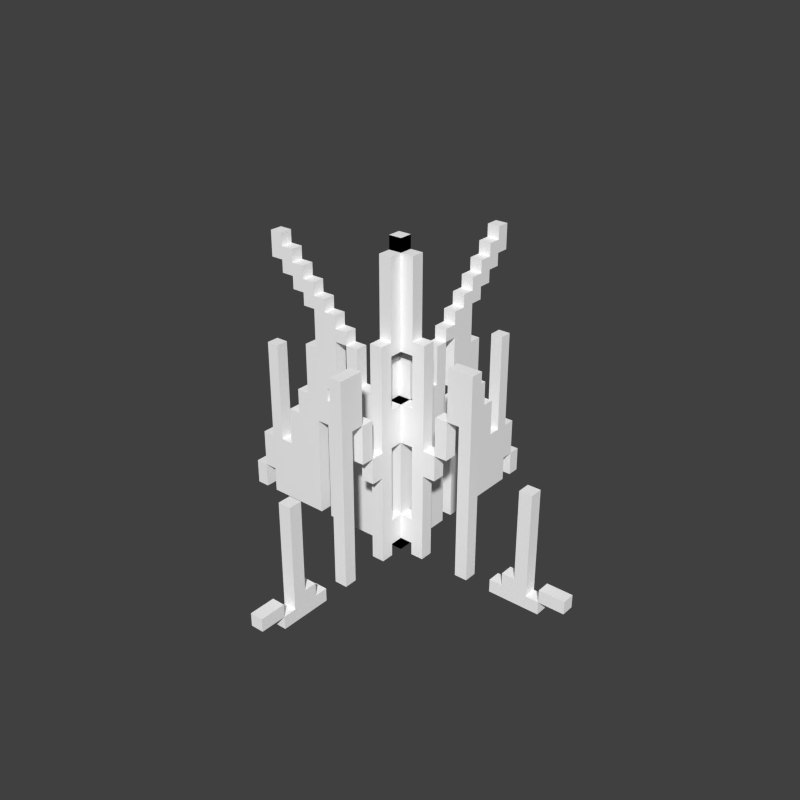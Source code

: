 # Source: grass.blend  (saved by Blender 2.71.0; exported with 4.5.12 LTS)
import bpy
from mathutils import Matrix  # noqa: F401  (used for matrix-valued properties, if any)

bpy.ops.wm.read_factory_settings(use_empty=True)
scene = bpy.context.scene
scene.name = 'Scene'

# ---- collections
col_collection_1 = bpy.data.collections.new('Collection 1'); scene.collection.children.link(col_collection_1)

# ---- materials (node trees are filled in below, after node groups)
mat_grass = bpy.data.materials.new('grass')
mat_grass.alpha_threshold = 0.0
mat_grass.use_transparent_shadow = False
mat_grass.diffuse_color = (1.0, 1.0, 1.0, 1.0)
mat_grass.roughness = 0.5
mat_grass.specular_intensity = 0.0

# ---- material node trees

# ---- world
world_world = bpy.data.worlds.new('World'); scene.world = world_world
world_world.color = (0.05088, 0.05088, 0.05088)
world_world.use_sun_shadow = False
world_world.sun_shadow_jitter_overblur = 0.0
world_world.cycles.sampling_method = 'MANUAL'
world_world.cycles.sample_map_resolution = 256

# ---- meshes
me_cube_001 = bpy.data.meshes.new('Cube.001')
me_cube_001.from_pydata([(0.05334, -0.6158, -0.6276), (0.05334, -0.1158, -0.6276), (0.05334, 0.2592, -0.6276), (0.05334, 0.3217, -0.6276), (0.05334, 0.3842, -0.6276), (0.05334, 0.6967, -0.6276), (0.05334, -0.9908, -0.5651), (0.05334, -0.9908, -0.5026), (0.05334, 0.8217, -0.6276), (0.05334, 0.7592, -0.6276), (0.05334, 0.1967, -0.6276), (0.05334, -0.1783, -0.6276), (0.05334, -0.2408, -0.6276), (0.05334, -0.4283, -0.6276), (0.05334, -0.4908, -0.6276), (0.05334, -0.8658, -0.6276), (0.05334, -0.3658, -0.06505), (0.05334, 0.8217, -0.5026), (0.05334, 0.7592, -0.5026), (0.05334, 0.7592, -0.3151), (0.05334, 0.6967, -0.3151), (0.05334, 0.6967, 0.1849), (0.05334, 0.6342, 0.1849), (0.05334, 0.6342, -0.3151), (0.05334, 0.5717, -0.3151), (0.05334, 0.5717, -0.1276), (0.05334, 0.5092, -0.1276), (0.05334, 0.5092, -0.002554), (0.05334, 0.4467, -0.002554), (0.05334, 0.4467, 0.2474), (0.05334, 0.3842, 0.2474), (0.05334, 0.3842, 0.4349), (0.05334, 0.4467, 0.4349), (0.05334, 0.4467, 0.4974), (0.05334, 0.5092, 0.4974), (0.05334, 0.5092, 0.5599), (0.05334, 0.5717, 0.5599), (0.05334, 0.5717, 0.6224), (0.05334, 0.6342, 0.6224), (0.05334, 0.6342, 0.7474), (0.05334, 0.5717, 0.7474), (0.05334, 0.5717, 0.6849), (0.05334, 0.5092, 0.6849), (0.05334, 0.5092, 0.6224), (0.05334, 0.4467, 0.6224), (0.05334, 0.4467, 0.5599), (0.05334, 0.3842, 0.5599), (0.05334, 0.3842, 0.4974), (0.05334, 0.3217, 0.4974), (0.05334, 0.3217, 0.4349), (0.05334, 0.2592, 0.4349), (0.05334, 0.2592, 0.3724), (0.05334, 0.1967, 0.3724), (0.05334, 0.1967, 0.3099), (0.05334, 0.1342, 0.3099), (0.05334, 0.1342, 0.1224), (0.05334, 0.009165, 0.1224), (0.05334, -0.05334, 0.1224), (0.05334, -0.1783, 0.1224), (0.05334, -0.1783, 0.3724), (0.05334, -0.1158, 0.3724), (0.05334, -0.1783, 0.8099), (0.05334, -0.1783, 0.4349), (0.05334, -0.2408, 0.4349), (0.05334, -0.2408, -0.06505), (0.05334, -0.3033, -0.06505), (0.05334, -0.3033, 0.1224), (0.05334, -0.3658, 0.1224), (0.05334, -0.4283, 0.1224), (0.05334, -0.1158, 0.8724), (0.05334, 0.2592, -0.002554), (0.05334, 0.3217, -0.002554), (0.05334, 0.009165, 0.3099), (0.05334, -0.1158, -0.5651), (0.05334, -0.05334, 0.05995), (0.05334, 0.009165, 0.05995), (0.05334, -0.2408, -0.1901), (0.05334, -0.3033, -0.1901), (0.05334, -0.1783, -0.5651), (0.05334, -0.1158, -0.06505), (0.05334, 0.2592, -0.2526), (0.05334, -0.1783, -0.06505), (0.05334, -0.1783, -0.4401), (0.05334, 0.3842, -0.1276), (0.05334, 0.3217, -0.1276), (0.05334, -0.05334, 0.3099), (0.05334, 0.6967, -0.5026), (0.05334, -0.1158, -0.4401), (0.05334, -0.3658, 0.3724), (0.05334, -0.4908, 0.3724), (0.05334, -0.6158, -0.5651), (0.05334, -0.6783, -0.5651), (0.05334, -0.6783, -0.5026), (0.05334, -0.7408, -0.5026), (0.05334, -0.7408, -0.06505), (0.05334, -0.8033, -0.06505), (0.05334, -0.8033, -0.5651), (0.05334, -0.8658, -0.5651), (0.05334, -0.8658, -0.5026), (0.05334, 0.2592, 0.3099), (0.05334, 0.1967, -0.1901), (0.05334, 0.3217, 0.05995), (0.05334, 0.2592, 0.05995), (0.05334, 0.1967, -0.2526), (0.05334, 0.2592, -0.1901), (0.1158, -0.6158, -0.6276), (0.1158, -0.1158, -0.6276), (0.1158, 0.2592, -0.6276), (0.1158, 0.3217, -0.6276), (0.1158, 0.3842, -0.6276), (0.1158, 0.6967, -0.6276), (0.1158, -0.9908, -0.5651), (0.1158, -0.9908, -0.5026), (0.1158, 0.8217, -0.6276), (0.1158, 0.7592, -0.6276), (0.1158, 0.1967, -0.6276), (0.1158, -0.1783, -0.6276), (0.1158, -0.2408, -0.6276), (0.1158, -0.4283, -0.6276), (0.1158, -0.4908, -0.6276), (0.1158, -0.8658, -0.6276), (0.1158, -0.3658, -0.06505), (0.1158, 0.8217, -0.5026), (0.1158, 0.7592, -0.5026), (0.1158, 0.7592, -0.3151), (0.1158, 0.6967, -0.3151), (0.1158, 0.6967, 0.1849), (0.1158, 0.6342, 0.1849), (0.1158, 0.6342, -0.3151), (0.1158, 0.5717, -0.3151), (0.1158, 0.5717, -0.1276), (0.1158, 0.5092, -0.1276), (0.1158, 0.5092, -0.002554), (0.1158, 0.4467, -0.002554), (0.1158, 0.4467, 0.2474), (0.1158, 0.3842, 0.2474), (0.1158, 0.3842, 0.4349), (0.1158, 0.4467, 0.4349), (0.1158, 0.4467, 0.4974), (0.1158, 0.5092, 0.4974), (0.1158, 0.5092, 0.5599), (0.1158, 0.5717, 0.5599), (0.1158, 0.5717, 0.6224), (0.1158, 0.6342, 0.6224), (0.1158, 0.6342, 0.7474), (0.1158, 0.5717, 0.7474), (0.1158, 0.5717, 0.6849), (0.1158, 0.5092, 0.6849), (0.1158, 0.5092, 0.6224), (0.1158, 0.4467, 0.6224), (0.1158, 0.4467, 0.5599), (0.1158, 0.3842, 0.5599), (0.1158, 0.3842, 0.4974), (0.1158, 0.3217, 0.4974), (0.1158, 0.3217, 0.4349), (0.1158, 0.2592, 0.4349), (0.1158, 0.2592, 0.3724), (0.1158, 0.1967, 0.3724), (0.1158, 0.1967, 0.3099), (0.1158, 0.1342, 0.3099), (0.1158, 0.1342, 0.1224), (0.1158, 0.009165, 0.1224), (0.1158, -0.05334, 0.1224), (0.1158, -0.1783, 0.1224), (0.1158, -0.1783, 0.3724), (0.1158, -0.1158, 0.3724), (0.1158, -0.1783, 0.8099), (0.1158, -0.1783, 0.4349), (0.1158, -0.2408, 0.4349), (0.1158, -0.2408, -0.06505), (0.1158, -0.3033, -0.06505), (0.1158, -0.3033, 0.1224), (0.1158, -0.3658, 0.1224), (0.1158, -0.4283, 0.1224), (0.1158, 0.2592, -0.002554), (0.1158, 0.3217, -0.002554), (0.1158, -0.1158, 0.8099), (0.1158, 0.009165, 0.3099), (0.1158, -0.1158, -0.5651), (0.1158, -0.05334, 0.05995), (0.1158, 0.009165, 0.05995), (0.1158, -0.2408, -0.1901), (0.1158, -0.3033, -0.1901), (0.1158, -0.1783, -0.5651), (0.1158, -0.1158, -0.06505), (0.1158, 0.2592, -0.2526), (0.1158, -0.1783, -0.06505), (0.1158, -0.1783, -0.4401), (0.1158, 0.3842, -0.1276), (0.1158, 0.3217, -0.1276), (0.1158, -0.05334, 0.3099), (0.1158, 0.6967, -0.5026), (0.1158, -0.3658, 0.3724), (0.1158, -0.4908, 0.3724), (0.1158, -0.6158, -0.5651), (0.1158, -0.6783, -0.5651), (0.1158, -0.6783, -0.5026), (0.1158, -0.7408, -0.5026), (0.1158, -0.7408, -0.06505), (0.1158, -0.8033, -0.06505), (0.1158, -0.8033, -0.5651), (0.1158, -0.8658, -0.5651), (0.1158, -0.8658, -0.5026), (0.1158, 0.2592, 0.3099), (0.1158, 0.1967, -0.1901), (0.1158, 0.3217, 0.05995), (0.1158, 0.2592, 0.05995), (0.1158, 0.1967, -0.2526), (0.1158, 0.2592, -0.1901), (0.6158, -0.1158, -0.6276), (-0.2592, -0.1158, -0.6276), (-0.3217, -0.1158, -0.6276), (-0.3842, -0.1158, -0.6276), (-0.6967, -0.1158, -0.6276), (0.9908, -0.1158, -0.5651), (0.9908, -0.1158, -0.5026), (-0.8217, -0.1158, -0.6276), (-0.7592, -0.1158, -0.6276), (-0.1967, -0.1158, -0.6276), (0.1783, -0.1158, -0.6276), (0.2408, -0.1158, -0.6276), (0.4283, -0.1158, -0.6276), (0.4908, -0.1158, -0.6276), (0.8658, -0.1158, -0.6276), (0.3658, -0.1158, -0.06505), (-0.8217, -0.1158, -0.5026), (-0.7592, -0.1158, -0.5026), (-0.7592, -0.1158, -0.3151), (-0.6967, -0.1158, -0.3151), (-0.6967, -0.1158, 0.1849), (-0.6342, -0.1158, 0.1849), (-0.6342, -0.1158, -0.3151), (-0.5717, -0.1158, -0.3151), (-0.5717, -0.1158, -0.1276), (-0.5092, -0.1158, -0.1276), (-0.5092, -0.1158, -0.002554), (-0.4467, -0.1158, -0.002554), (-0.4467, -0.1158, 0.2474), (-0.3842, -0.1158, 0.2474), (-0.3842, -0.1158, 0.4349), (-0.4467, -0.1158, 0.4349), (-0.4467, -0.1158, 0.4974), (-0.5092, -0.1158, 0.4974), (-0.5092, -0.1158, 0.5599), (-0.5717, -0.1158, 0.5599), (-0.5717, -0.1158, 0.6224), (-0.6342, -0.1158, 0.6224), (-0.6342, -0.1158, 0.7474), (-0.5717, -0.1158, 0.7474), (-0.5717, -0.1158, 0.6849), (-0.5092, -0.1158, 0.6849), (-0.5092, -0.1158, 0.6224), (-0.4467, -0.1158, 0.6224), (-0.4467, -0.1158, 0.5599), (-0.3842, -0.1158, 0.5599), (-0.3842, -0.1158, 0.4974), (-0.3217, -0.1158, 0.4974), (-0.3217, -0.1158, 0.4349), (-0.2592, -0.1158, 0.4349), (-0.2592, -0.1158, 0.3724), (-0.1967, -0.1158, 0.3724), (-0.1967, -0.1158, 0.3099), (-0.1342, -0.1158, 0.3099), (-0.1342, -0.1158, 0.1224), (-0.009165, -0.1158, 0.1224), (0.05334, -0.1158, 0.1224), (0.1783, -0.1158, 0.1224), (0.1783, -0.1158, 0.3724), (0.1783, -0.1158, 0.8099), (0.1783, -0.1158, 0.4349), (0.2408, -0.1158, 0.4349), (0.2408, -0.1158, -0.06505), (0.3033, -0.1158, -0.06505), (0.3033, -0.1158, 0.1224), (0.3658, -0.1158, 0.1224), (0.4283, -0.1158, 0.1224), (0.1158, -0.1158, 0.8724), (-0.2592, -0.1158, -0.002554), (-0.3217, -0.1158, -0.002554), (-0.009165, -0.1158, 0.3099), (0.05334, -0.1158, 0.05995), (-0.009165, -0.1158, 0.05995), (0.2408, -0.1158, -0.1901), (0.3033, -0.1158, -0.1901), (0.1783, -0.1158, -0.5651), (-0.2592, -0.1158, -0.2526), (0.1783, -0.1158, -0.06505), (0.1783, -0.1158, -0.4401), (-0.3842, -0.1158, -0.1276), (-0.3217, -0.1158, -0.1276), (0.05334, -0.1158, 0.3099), (-0.6967, -0.1158, -0.5026), (0.1158, -0.1158, -0.4401), (0.3658, -0.1158, 0.3724), (0.4908, -0.1158, 0.3724), (0.6158, -0.1158, -0.5651), (0.6783, -0.1158, -0.5651), (0.6783, -0.1158, -0.5026), (0.7408, -0.1158, -0.5026), (0.7408, -0.1158, -0.06505), (0.8033, -0.1158, -0.06505), (0.8033, -0.1158, -0.5651), (0.8658, -0.1158, -0.5651), (0.8658, -0.1158, -0.5026), (-0.2592, -0.1158, 0.3099), (0.05334, -0.1158, 0.8099), (-0.1967, -0.1158, -0.1901), (-0.3217, -0.1158, 0.05995), (-0.2592, -0.1158, 0.05995), (-0.1967, -0.1158, -0.2526), (-0.2592, -0.1158, -0.1901), (0.6158, -0.05334, -0.6276), (0.1158, -0.05334, -0.6276), (-0.2592, -0.05334, -0.6276), (-0.3217, -0.05334, -0.6276), (-0.3842, -0.05334, -0.6276), (-0.6967, -0.05334, -0.6276), (0.9908, -0.05334, -0.5651), (0.9908, -0.05334, -0.5026), (-0.8217, -0.05334, -0.6276), (-0.7592, -0.05334, -0.6276), (-0.1967, -0.05334, -0.6276), (0.1783, -0.05334, -0.6276), (0.2408, -0.05334, -0.6276), (0.4283, -0.05334, -0.6276), (0.4908, -0.05334, -0.6276), (0.8658, -0.05334, -0.6276), (0.3658, -0.05334, -0.06505), (-0.8217, -0.05334, -0.5026), (-0.7592, -0.05334, -0.5026), (-0.7592, -0.05334, -0.3151), (-0.6967, -0.05334, -0.3151), (-0.6967, -0.05334, 0.1849), (-0.6342, -0.05334, 0.1849), (-0.6342, -0.05334, -0.3151), (-0.5717, -0.05334, -0.3151), (-0.5717, -0.05334, -0.1276), (-0.5092, -0.05334, -0.1276), (-0.5092, -0.05334, -0.002554), (-0.4467, -0.05334, -0.002554), (-0.4467, -0.05334, 0.2474), (-0.3842, -0.05334, 0.2474), (-0.3842, -0.05334, 0.4349), (-0.4467, -0.05334, 0.4349), (-0.4467, -0.05334, 0.4974), (-0.5092, -0.05334, 0.4974), (-0.5092, -0.05334, 0.5599), (-0.5717, -0.05334, 0.5599), (-0.5717, -0.05334, 0.6224), (-0.6342, -0.05334, 0.6224), (-0.6342, -0.05334, 0.7474), (-0.5717, -0.05334, 0.7474), (-0.5717, -0.05334, 0.6849), (-0.5092, -0.05334, 0.6849), (-0.5092, -0.05334, 0.6224), (-0.4467, -0.05334, 0.6224), (-0.4467, -0.05334, 0.5599), (-0.3842, -0.05334, 0.5599), (-0.3842, -0.05334, 0.4974), (-0.3217, -0.05334, 0.4974), (-0.3217, -0.05334, 0.4349), (-0.2592, -0.05334, 0.4349), (-0.2592, -0.05334, 0.3724), (-0.1967, -0.05334, 0.3724), (-0.1967, -0.05334, 0.3099), (-0.1342, -0.05334, 0.3099), (-0.1342, -0.05334, 0.1224), (-0.009165, -0.05334, 0.1224), (0.1783, -0.05334, 0.1224), (0.1783, -0.05334, 0.3724), (0.1158, -0.05334, 0.3724), (0.1783, -0.05334, 0.8099), (0.1783, -0.05334, 0.4349), (0.2408, -0.05334, 0.4349), (0.2408, -0.05334, -0.06505), (0.3033, -0.05334, -0.06505), (0.3033, -0.05334, 0.1224), (0.3658, -0.05334, 0.1224), (0.4283, -0.05334, 0.1224), (0.1158, -0.05334, 0.8724), (-0.2592, -0.05334, -0.002554), (-0.3217, -0.05334, -0.002554), (0.1158, -0.05334, 0.8099), (-0.009165, -0.05334, 0.3099), (0.1158, -0.05334, -0.5651), (-0.009165, -0.05334, 0.05995), (0.2408, -0.05334, -0.1901), (0.3033, -0.05334, -0.1901), (0.1783, -0.05334, -0.5651), (0.1158, -0.05334, -0.06505), (-0.2592, -0.05334, -0.2526), (0.1783, -0.05334, -0.06505), (0.1783, -0.05334, -0.4401), (-0.3842, -0.05334, -0.1276), (-0.3217, -0.05334, -0.1276), (-0.6967, -0.05334, -0.5026), (0.1158, -0.05334, -0.4401), (0.3658, -0.05334, 0.3724), (0.4908, -0.05334, 0.3724), (0.6158, -0.05334, -0.5651), (0.6783, -0.05334, -0.5651), (0.6783, -0.05334, -0.5026), (0.7408, -0.05334, -0.5026), (0.7408, -0.05334, -0.06505), (0.8033, -0.05334, -0.06505), (0.8033, -0.05334, -0.5651), (0.8658, -0.05334, -0.5651), (0.8658, -0.05334, -0.5026), (0.05334, -0.05334, 0.8724), (-0.2592, -0.05334, 0.3099), (0.05334, -0.05334, 0.8099), (-0.1967, -0.05334, -0.1901), (-0.3217, -0.05334, 0.05995), (-0.2592, -0.05334, 0.05995), (-0.1967, -0.05334, -0.2526), (-0.2592, -0.05334, -0.1901)], [], [(6, 7, 98, 97), (67, 66, 65, 16), (56, 57, 85, 72), (5, 4, 83, 84, 3, 2, 80, 103, 100, 104, 70, 71, 101, 102, 99, 53, 52, 51, 50, 49, 48, 47, 46, 45, 44, 43, 42, 41, 40, 39, 38, 37, 36, 35, 34, 33, 32, 31, 30, 29, 28, 27, 26, 25, 24, 23, 22, 21, 20, 19, 18, 86), (73, 78, 11, 12, 76, 77, 65, 64, 81, 82, 87), (8, 9, 18, 17), (67, 68, 13, 14, 89, 88), (0, 15, 97, 96, 95, 94, 93, 92, 91, 90), (111, 201, 202, 112), (172, 121, 170, 171), (161, 177, 190, 162), (110, 191, 123, 124, 125, 126, 127, 128, 129, 130, 131, 132, 133, 134, 135, 136, 137, 138, 139, 140, 141, 142, 143, 144, 145, 146, 147, 148, 149, 150, 151, 152, 153, 154, 155, 156, 157, 158, 203, 206, 205, 175, 174, 208, 204, 207, 185, 107, 108, 189, 188, 109), (113, 122, 123, 114), (172, 192, 193, 119, 118, 173), (105, 194, 195, 196, 197, 198, 199, 200, 201, 120), (57, 58, 163, 162), (17, 18, 123, 122), (44, 45, 150, 149), (81, 79, 184, 186), (53, 99, 203, 158), (93, 94, 198, 197), (31, 32, 137, 136), (58, 59, 164, 163), (5, 86, 191, 110), (18, 19, 124, 123), (11, 78, 183, 116), (45, 46, 151, 150), (77, 76, 181, 182), (10, 103, 207, 115), (94, 95, 199, 198), (32, 33, 138, 137), (59, 60, 165, 164), (86, 18, 123, 191), (19, 20, 125, 124), (76, 12, 117, 181), (46, 47, 152, 151), (65, 77, 182, 170), (2, 3, 108, 107), (95, 96, 200, 199), (33, 34, 139, 138), (61, 62, 167, 166), (20, 21, 126, 125), (100, 53, 158, 204), (47, 48, 153, 152), (73, 1, 106, 178), (34, 35, 140, 139), (96, 97, 201, 200), (62, 63, 168, 167), (21, 22, 127, 126), (48, 49, 154, 153), (78, 73, 178, 183), (4, 5, 110, 109), (97, 98, 202, 201), (35, 36, 141, 140), (63, 64, 169, 168), (72, 85, 190, 177), (22, 23, 128, 127), (8, 17, 122, 113), (49, 50, 155, 154), (7, 6, 111, 112), (98, 7, 112, 202), (36, 37, 142, 141), (64, 65, 170, 169), (85, 57, 162, 190), (23, 24, 129, 128), (18, 9, 114, 123), (50, 51, 156, 155), (103, 80, 185, 207), (9, 8, 113, 114), (37, 38, 143, 142), (65, 66, 171, 170), (6, 97, 201, 111), (24, 25, 130, 129), (51, 52, 157, 156), (80, 2, 107, 185), (12, 11, 116, 117), (38, 39, 144, 143), (66, 67, 172, 171), (104, 100, 204, 208), (67, 88, 192, 172), (25, 26, 131, 130), (52, 53, 158, 157), (82, 81, 186, 187), (13, 68, 173, 118), (39, 40, 145, 144), (68, 67, 172, 173), (70, 104, 208, 174), (88, 89, 193, 192), (26, 27, 132, 131), (1, 10, 115, 106), (53, 54, 159, 158), (83, 4, 109, 188), (14, 13, 118, 119), (40, 41, 146, 145), (71, 70, 174, 175), (0, 90, 194, 105), (27, 28, 133, 132), (54, 55, 160, 159), (84, 83, 188, 189), (97, 15, 120, 201), (89, 14, 119, 193), (41, 42, 147, 146), (74, 57, 162, 179), (101, 71, 175, 205), (90, 91, 195, 194), (28, 29, 134, 133), (55, 56, 161, 160), (3, 84, 189, 108), (67, 16, 121, 172), (42, 43, 148, 147), (75, 74, 179, 180), (102, 101, 205, 206), (91, 92, 196, 195), (29, 30, 135, 134), (15, 0, 105, 120), (57, 56, 161, 162), (56, 72, 177, 161), (16, 65, 170, 121), (43, 44, 149, 148), (56, 75, 180, 161), (99, 102, 206, 203), (92, 93, 197, 196), (30, 31, 136, 135), (214, 215, 303, 302), (274, 273, 272, 224), (264, 265, 290, 279), (213, 212, 288, 289, 211, 210, 285, 309, 306, 310, 277, 278, 307, 308, 304, 261, 260, 259, 258, 257, 256, 255, 254, 253, 252, 251, 250, 249, 248, 247, 246, 245, 244, 243, 242, 241, 240, 239, 238, 237, 236, 235, 234, 233, 232, 231, 230, 229, 228, 227, 226, 291), (216, 217, 226, 225), (274, 275, 221, 222, 294, 293), (209, 223, 302, 301, 300, 299, 298, 297, 296, 295), (317, 406, 407, 318), (377, 327, 375, 376), (316, 395, 329, 330, 331, 332, 333, 334, 335, 336, 337, 338, 339, 340, 341, 342, 343, 344, 345, 346, 347, 348, 349, 350, 351, 352, 353, 354, 355, 356, 357, 358, 359, 360, 361, 362, 363, 364, 409, 413, 412, 381, 380, 415, 411, 414, 390, 313, 314, 394, 393, 315), (384, 396, 392, 391, 374, 375, 387, 386, 323, 322, 388), (319, 328, 329, 320), (377, 397, 398, 325, 324, 378), (311, 399, 400, 401, 402, 403, 404, 405, 406, 326), (408, 379, 382), (382, 410, 408), (225, 226, 329, 328), (252, 253, 356, 355), (261, 304, 409, 364), (298, 299, 403, 402), (239, 240, 343, 342), (266, 267, 369, 368), (213, 291, 395, 316), (226, 227, 330, 329), (219, 284, 388, 322), (253, 254, 357, 356), (283, 282, 386, 387), (218, 309, 414, 321), (299, 300, 404, 403), (240, 241, 344, 343), (291, 226, 329, 395), (227, 228, 331, 330), (282, 220, 323, 386), (254, 255, 358, 357), (272, 283, 387, 375), (210, 211, 314, 313), (300, 301, 405, 404), (241, 242, 345, 344), (268, 269, 372, 371), (292, 287, 392, 396), (228, 229, 332, 331), (306, 261, 364, 411), (255, 256, 359, 358), (242, 243, 346, 345), (301, 302, 406, 405), (269, 270, 373, 372), (229, 230, 333, 332), (256, 257, 360, 359), (212, 213, 316, 315), (302, 303, 407, 406), (243, 244, 347, 346), (270, 271, 374, 373), (230, 231, 334, 333), (216, 225, 328, 319), (257, 258, 361, 360), (215, 214, 317, 318), (303, 215, 318, 407), (244, 245, 348, 347), (271, 272, 375, 374), (231, 232, 335, 334), (226, 217, 320, 329), (258, 259, 362, 361), (309, 285, 390, 414), (217, 216, 319, 320), (245, 246, 349, 348), (272, 273, 376, 375), (214, 302, 406, 317), (232, 233, 336, 335), (259, 260, 363, 362), (285, 210, 313, 390), (220, 219, 322, 323), (246, 247, 350, 349), (273, 274, 377, 376), (310, 306, 411, 415), (274, 293, 397, 377), (233, 234, 337, 336), (260, 261, 364, 363), (287, 286, 391, 392), (221, 275, 378, 324), (247, 248, 351, 350), (275, 274, 377, 378), (277, 310, 415, 380), (293, 294, 398, 397), (234, 235, 338, 337), (261, 262, 365, 364), (288, 212, 315, 393), (222, 221, 324, 325), (248, 249, 352, 351), (278, 277, 380, 381), (209, 295, 399, 311), (235, 236, 339, 338), (262, 263, 366, 365), (289, 288, 393, 394), (302, 223, 326, 406), (294, 222, 325, 398), (249, 250, 353, 352), (307, 278, 381, 412), (295, 296, 400, 399), (236, 237, 340, 339), (263, 264, 367, 366), (211, 289, 394, 314), (274, 224, 327, 377), (250, 251, 354, 353), (308, 307, 412, 413), (296, 297, 401, 400), (237, 238, 341, 340), (223, 209, 311, 326), (264, 279, 383, 367), (224, 272, 375, 327), (251, 252, 355, 354), (264, 281, 385, 367), (304, 308, 413, 409), (297, 298, 402, 401), (238, 239, 342, 341), (103, 10, 1, 73, 87, 79, 81, 64, 63, 62, 61, 305, 60, 59, 58, 57, 74, 75, 56, 55, 54, 53, 100), (408, 305, 69), (305, 408, 410), (207, 204, 158, 159, 160, 161, 180, 179, 162, 163, 164, 165, 176, 166, 167, 168, 169, 186, 184, 292, 178, 106, 115), (178, 292, 187, 186, 169, 170, 182, 181, 117, 116, 183), (379, 276, 176), (176, 382, 379), (408, 379, 382, 410), (87, 82, 187, 292), (60, 305, 176, 165), (69, 305, 176, 276), (408, 69, 276, 379), (410, 382, 176, 305), (305, 61, 166, 176), (309, 218, 106, 178, 292, 184, 286, 271, 270, 269, 268, 176, 165, 267, 266, 265, 280, 281, 264, 263, 262, 261, 306), (178, 284, 219, 220, 282, 283, 272, 271, 286, 287, 292), (69, 176, 276), (176, 69, 305), (367, 383, 85, 57), (414, 411, 364, 365, 366, 367, 385, 74, 57, 368, 369, 370, 382, 371, 372, 373, 374, 391, 389, 396, 384, 312, 321), (265, 266, 368, 57), (69, 408, 410, 305), (286, 184, 389, 391), (267, 165, 370, 369), (178, 106, 312, 384), (284, 178, 384, 388), (279, 290, 85, 383), (290, 265, 57, 85), (165, 176, 382, 370), (276, 176, 382, 379), (106, 218, 321, 312), (280, 265, 57, 74), (281, 280, 74, 385), (265, 264, 367, 57), (176, 268, 371, 382)])
_uv = me_cube_001.uv_layers.new(name='UVMap')
_uv.uv.foreach_set('vector', [0.0, 0.03125, 0.0, 0.0625, 0.0625, 0.0625, 0.0625, 0.03125, 0.3125, 0.375, 0.3438, 0.375, 0.3438, 0.2812, 0.3125, 0.2812, 0.5, 0.375, 0.4688, 0.375, 0.4688, 0.4688, 0.5, 0.4688, 0.8438, 0.0, 0.6875, 0.0, 0.6875, 0.25, 0.6562, 0.25, 0.6562, 0.0, 0.625, 0.0, 0.625, 0.1875, 0.5938, 0.1875, 0.5938, 0.2188, 0.625, 0.2188, 0.625, 0.3125, 0.6562, 0.3125, 0.6562, 0.3438, 0.625, 0.3438, 0.625, 0.4688, 0.5938, 0.4688, 0.5938, 0.5, 0.625, 0.5, 0.625, 0.5312, 0.6562, 0.5312, 0.6562, 0.5625, 0.6875, 0.5625, 0.6875, 0.5938, 0.7188, 0.5938, 0.7188, 0.625, 0.75, 0.625, 0.75, 0.6562, 0.7812, 0.6562, 0.7812, 0.6875, 0.8125, 0.6875, 0.8125, 0.625, 0.7812, 0.625, 0.7812, 0.5938, 0.75, 0.5938, 0.75, 0.5625, 0.7188, 0.5625, 0.7188, 0.5312, 0.6875, 0.5312, 0.6875, 0.4375, 0.7188, 0.4375, 0.7188, 0.3125, 0.75, 0.3125, 0.75, 0.25, 0.7812, 0.25, 0.7812, 0.1562, 0.8125, 0.1562, 0.8125, 0.4062, 0.8438, 0.4062, 0.8438, 0.1562, 0.875, 0.1562, 0.875, 0.0625, 0.8438, 0.0625, 0.4375, 0.03125, 0.4062, 0.03125, 0.4062, 0.0, 0.375, 0.0, 0.375, 0.2188, 0.3438, 0.2188, 0.3438, 0.2812, 0.375, 0.2812, 0.4062, 0.2812, 0.4062, 0.09375, 0.4375, 0.09375, 0.9062, 0.0, 0.875, 0.0, 0.875, 0.0625, 0.9062, 0.0625, 0.3125, 0.375, 0.2812, 0.375, 0.2812, 0.0, 0.25, 0.0, 0.25, 0.5, 0.3125, 0.5, 0.1875, 0.0, 0.0625, 0.0, 0.0625, 0.03125, 0.09375, 0.03125, 0.09375, 0.2812, 0.125, 0.2812, 0.125, 0.0625, 0.1562, 0.0625, 0.1562, 0.03125, 0.1875, 0.03125, 0.0, 0.03125, 0.0625, 0.03125, 0.0625, 0.0625, 0.0, 0.0625, 0.3125, 0.375, 0.3125, 0.2812, 0.3438, 0.2812, 0.3438, 0.375, 0.5, 0.375, 0.5, 0.4688, 0.4688, 0.4688, 0.4688, 0.375, 0.8438, 0.0, 0.8438, 0.0625, 0.875, 0.0625, 0.875, 0.1562, 0.8438, 0.1562, 0.8438, 0.4062, 0.8125, 0.4062, 0.8125, 0.1562, 0.7812, 0.1562, 0.7812, 0.25, 0.75, 0.25, 0.75, 0.3125, 0.7188, 0.3125, 0.7188, 0.4375, 0.6875, 0.4375, 0.6875, 0.5312, 0.7188, 0.5312, 0.7188, 0.5625, 0.75, 0.5625, 0.75, 0.5938, 0.7812, 0.5938, 0.7812, 0.625, 0.8125, 0.625, 0.8125, 0.6875, 0.7812, 0.6875, 0.7812, 0.6562, 0.75, 0.6562, 0.75, 0.625, 0.7188, 0.625, 0.7188, 0.5938, 0.6875, 0.5938, 0.6875, 0.5625, 0.6562, 0.5625, 0.6562, 0.5312, 0.625, 0.5312, 0.625, 0.5, 0.5938, 0.5, 0.5938, 0.4688, 0.625, 0.4688, 0.625, 0.3438, 0.6562, 0.3438, 0.6562, 0.3125, 0.625, 0.3125, 0.625, 0.2188, 0.5938, 0.2188, 0.5938, 0.1875, 0.625, 0.1875, 0.625, 0.0, 0.6562, 0.0, 0.6562, 0.25, 0.6875, 0.25, 0.6875, 0.0, 0.9062, 0.0, 0.9062, 0.0625, 0.875, 0.0625, 0.875, 0.0, 0.3125, 0.375, 0.3125, 0.5, 0.25, 0.5, 0.25, 0.0, 0.2812, 0.0, 0.2812, 0.375, 0.1875, 0.0, 0.1875, 0.03125, 0.1562, 0.03125, 0.1562, 0.0625, 0.125, 0.0625, 0.125, 0.2812, 0.09375, 0.2812, 0.09375, 0.03125, 0.0625, 0.03125, 0.0625, 0.0, 0.4688, 0.3691, 0.4062, 0.3691, 0.4062, 0.3691, 0.4688, 0.3691, 0.9062, 0.05664, 0.875, 0.05664, 0.875, 0.05664, 0.9062, 0.05664, 0.7188, 0.625, 0.7188, 0.5938, 0.7188, 0.5938, 0.7188, 0.625, 0.4062, 0.2812, 0.4375, 0.2812, 0.4375, 0.2812, 0.4062, 0.2812, 0.5938, 0.4688, 0.625, 0.4688, 0.625, 0.4688, 0.5938, 0.4688, 0.1188, 0.0625, 0.1188, 0.2812, 0.1188, 0.2812, 0.1188, 0.0625, 0.6875, 0.5312, 0.7188, 0.5312, 0.7188, 0.5312, 0.6875, 0.5312, 0.4, 0.375, 0.4, 0.5, 0.4, 0.5, 0.4, 0.375, 0.8375, 0.0, 0.8375, 0.0625, 0.8375, 0.0625, 0.8375, 0.0, 0.8688, 0.0625, 0.8688, 0.1562, 0.8688, 0.1562, 0.8688, 0.0625, 0.4, 0.0, 0.4, 0.03125, 0.4, 0.03125, 0.4, 0.0, 0.7188, 0.5879, 0.6875, 0.5879, 0.6875, 0.5879, 0.7188, 0.5879, 0.3438, 0.2188, 0.375, 0.2188, 0.375, 0.2188, 0.3438, 0.2188, 0.5875, 0.0, 0.5875, 0.1875, 0.5875, 0.1875, 0.5875, 0.0, 0.125, 0.2754, 0.09375, 0.2754, 0.09375, 0.2754, 0.125, 0.2754, 0.7125, 0.5312, 0.7125, 0.5625, 0.7125, 0.5625, 0.7125, 0.5312, 0.4062, 0.5, 0.4375, 0.5, 0.4375, 0.5, 0.4062, 0.5, 0.8438, 0.0625, 0.875, 0.0625, 0.875, 0.0625, 0.8438, 0.0625, 0.875, 0.1504, 0.8438, 0.1504, 0.8438, 0.1504, 0.875, 0.1504, 0.375, 0.2188, 0.375, 0.0, 0.375, 0.0, 0.375, 0.2188, 0.6875, 0.5938, 0.6875, 0.5625, 0.6875, 0.5625, 0.6875, 0.5938, 0.3438, 0.2812, 0.3438, 0.2188, 0.3438, 0.2188, 0.3438, 0.2812, 0.625, 0.0, 0.6562, 0.0, 0.6562, 0.0, 0.625, 0.0, 0.09375, 0.2812, 0.09375, 0.03125, 0.09375, 0.03125, 0.09375, 0.2812, 0.7125, 0.5625, 0.7438, 0.5625, 0.7438, 0.5625, 0.7125, 0.5625, 0.4062, 0.7188, 0.4062, 0.5312, 0.4062, 0.5312, 0.4062, 0.7188, 0.8375, 0.1562, 0.8375, 0.4062, 0.8375, 0.4062, 0.8375, 0.1562, 0.5875, 0.2188, 0.5875, 0.4688, 0.5875, 0.4688, 0.5875, 0.2188, 0.6875, 0.5566, 0.6562, 0.5566, 0.6562, 0.5566, 0.6875, 0.5566, 0.4375, 0.03125, 0.4375, 0.0, 0.4375, 0.0, 0.4375, 0.03125, 0.7438, 0.5625, 0.7438, 0.5938, 0.7438, 0.5938, 0.7438, 0.5625, 0.09375, 0.02539, 0.0625, 0.02539, 0.0625, 0.02539, 0.09375, 0.02539, 0.4062, 0.5254, 0.375, 0.5254, 0.375, 0.5254, 0.4062, 0.5254, 0.8438, 0.4004, 0.8125, 0.4004, 0.8125, 0.4004, 0.8438, 0.4004, 0.6562, 0.5625, 0.6562, 0.5312, 0.6562, 0.5312, 0.6562, 0.5625, 0.4062, 0.03125, 0.4375, 0.03125, 0.4375, 0.03125, 0.4062, 0.03125, 0.6875, 0.0, 0.8438, 0.0, 0.8438, 0.0, 0.6875, 0.0, 0.0563, 0.03125, 0.0563, 0.0625, 0.0563, 0.0625, 0.0563, 0.03125, 0.7438, 0.5938, 0.775, 0.5938, 0.775, 0.5938, 0.7438, 0.5938, 0.375, 0.5312, 0.375, 0.2812, 0.375, 0.2812, 0.375, 0.5312, 0.5, 0.4629, 0.4688, 0.4629, 0.4688, 0.4629, 0.5, 0.4629, 0.8125, 0.4062, 0.8125, 0.1562, 0.8125, 0.1562, 0.8125, 0.4062, 0.9, 0.0, 0.9, 0.0625, 0.9, 0.0625, 0.9, 0.0, 0.6562, 0.5254, 0.625, 0.5254, 0.625, 0.5254, 0.6562, 0.5254, 0.0, 0.0625, 0.0, 0.03125, 0.0, 0.03125, 0.0, 0.0625, 0.0625, 0.05664, 0.0, 0.05664, 0.0, 0.05664, 0.0625, 0.05664, 0.775, 0.5938, 0.775, 0.625, 0.775, 0.625, 0.775, 0.5938, 0.375, 0.2754, 0.3438, 0.2754, 0.3438, 0.2754, 0.375, 0.2754, 0.4688, 0.4688, 0.4688, 0.375, 0.4688, 0.375, 0.4688, 0.4688, 0.8125, 0.1504, 0.7812, 0.1504, 0.7812, 0.1504, 0.8125, 0.1504, 0.875, 0.0625, 0.875, 0.0, 0.875, 0.0, 0.875, 0.0625, 0.625, 0.5312, 0.625, 0.5, 0.625, 0.5, 0.625, 0.5312, 0.5938, 0.1875, 0.625, 0.1875, 0.625, 0.1875, 0.5938, 0.1875, 0.875, 0.0, 0.9062, 0.0, 0.9062, 0.0, 0.875, 0.0, 0.7812, 0.625, 0.8125, 0.625, 0.8125, 0.625, 0.7812, 0.625, 0.3375, 0.2812, 0.3375, 0.375, 0.3375, 0.375, 0.3375, 0.2812, 0.0, 0.03125, 0.0625, 0.03125, 0.0625, 0.03125, 0.0, 0.03125, 0.775, 0.1562, 0.775, 0.25, 0.775, 0.25, 0.775, 0.1562, 0.625, 0.4941, 0.5938, 0.4941, 0.5938, 0.4941, 0.625, 0.4941, 0.625, 0.1875, 0.625, 0.0, 0.625, 0.0, 0.625, 0.1875, 0.375, 0.0, 0.4062, 0.0, 0.4062, 0.0, 0.375, 0.0, 0.8063, 0.625, 0.8063, 0.6875, 0.8063, 0.6875, 0.8063, 0.625, 0.3438, 0.3691, 0.3125, 0.3691, 0.3125, 0.3691, 0.3438, 0.3691, 0.625, 0.2129, 0.5938, 0.2129, 0.5938, 0.2129, 0.625, 0.2129, 0.3063, 0.375, 0.3063, 0.5, 0.3063, 0.5, 0.3063, 0.375, 0.7812, 0.2441, 0.75, 0.2441, 0.75, 0.2441, 0.7812, 0.2441, 0.5938, 0.5, 0.5938, 0.4688, 0.5938, 0.4688, 0.5938, 0.5, 0.4, 0.09375, 0.4, 0.2812, 0.4, 0.2812, 0.4, 0.09375, 0.275, 0.0, 0.275, 0.375, 0.275, 0.375, 0.275, 0.0, 0.8125, 0.6816, 0.7812, 0.6816, 0.7812, 0.6816, 0.8125, 0.6816, 0.275, 0.375, 0.3063, 0.375, 0.3063, 0.375, 0.275, 0.375, 0.625, 0.3125, 0.625, 0.2188, 0.625, 0.2188, 0.625, 0.3125, 0.3125, 0.4941, 0.25, 0.4941, 0.25, 0.4941, 0.3125, 0.4941, 0.7438, 0.25, 0.7438, 0.3125, 0.7438, 0.3125, 0.7438, 0.25, 0.4375, 0.0, 0.5938, 0.0, 0.5938, 0.0, 0.4375, 0.0, 0.5938, 0.4629, 0.5625, 0.4629, 0.5625, 0.4629, 0.5938, 0.4629, 0.6875, 0.25, 0.6875, 0.0, 0.6875, 0.0, 0.6875, 0.25, 0.25, 0.0, 0.2812, 0.0, 0.2812, 0.0, 0.25, 0.0, 0.7812, 0.6875, 0.7812, 0.6562, 0.7812, 0.6562, 0.7812, 0.6875, 0.6562, 0.3066, 0.625, 0.3066, 0.625, 0.3066, 0.6562, 0.3066, 0.1813, 0.0, 0.1813, 0.03125, 0.1813, 0.03125, 0.1813, 0.0, 0.75, 0.3066, 0.7188, 0.3066, 0.7188, 0.3066, 0.75, 0.3066, 0.5625, 0.4688, 0.5625, 0.375, 0.5625, 0.375, 0.5625, 0.4688, 0.6562, 0.25, 0.6875, 0.25, 0.6875, 0.25, 0.6562, 0.25, 0.0625, 0.03125, 0.0625, 0.0, 0.0625, 0.0, 0.0625, 0.03125, 0.25, 0.5, 0.25, 0.0, 0.25, 0.0, 0.25, 0.5, 0.7812, 0.6504, 0.75, 0.6504, 0.75, 0.6504, 0.7812, 0.6504, 0.4625, 0.3438, 0.4625, 0.375, 0.4625, 0.375, 0.4625, 0.3438, 0.6562, 0.3438, 0.6562, 0.3125, 0.6562, 0.3125, 0.6562, 0.3438, 0.1875, 0.02539, 0.1562, 0.02539, 0.1562, 0.02539, 0.1875, 0.02539, 0.7125, 0.3125, 0.7125, 0.4375, 0.7125, 0.4375, 0.7125, 0.3125, 0.5625, 0.3691, 0.5, 0.3691, 0.5, 0.3691, 0.5625, 0.3691, 0.65, 0.0, 0.65, 0.25, 0.65, 0.25, 0.65, 0.0, 0.3125, 0.375, 0.3125, 0.2812, 0.3125, 0.2812, 0.3125, 0.375, 0.75, 0.6562, 0.75, 0.625, 0.75, 0.625, 0.75, 0.6562, 0.5, 0.3379, 0.4688, 0.3379, 0.4688, 0.3379, 0.5, 0.3379, 0.625, 0.3438, 0.6562, 0.3438, 0.6562, 0.3438, 0.625, 0.3438, 0.15, 0.03125, 0.15, 0.0625, 0.15, 0.0625, 0.15, 0.03125, 0.7188, 0.4316, 0.6875, 0.4316, 0.6875, 0.4316, 0.7188, 0.4316, 0.0625, 0.0, 0.1875, 0.0, 0.1875, 0.0, 0.0625, 0.0, 0.4688, 0.375, 0.5, 0.375, 0.5, 0.375, 0.4688, 0.375, 0.4938, 0.375, 0.4938, 0.4688, 0.4938, 0.4688, 0.4938, 0.375, 0.3125, 0.2812, 0.3438, 0.2812, 0.3438, 0.2812, 0.3125, 0.2812, 0.75, 0.6191, 0.7188, 0.6191, 0.7188, 0.6191, 0.75, 0.6191, 0.5, 0.375, 0.5, 0.3438, 0.5, 0.3438, 0.5, 0.375, 0.625, 0.4688, 0.625, 0.3438, 0.625, 0.3438, 0.625, 0.4688, 0.1562, 0.05664, 0.125, 0.05664, 0.125, 0.05664, 0.1562, 0.05664, 0.6813, 0.4375, 0.6813, 0.5312, 0.6813, 0.5312, 0.6813, 0.4375, 0.0, 0.03125, 0.0, 0.0625, 0.0625, 0.0625, 0.0625, 0.03125, 0.3125, 0.375, 0.3438, 0.375, 0.3438, 0.2812, 0.3125, 0.2812, 0.5, 0.375, 0.4688, 0.375, 0.4688, 0.4688, 0.5, 0.4688, 0.8438, 0.0, 0.6875, 0.0, 0.6875, 0.25, 0.6562, 0.25, 0.6562, 0.0, 0.625, 0.0, 0.625, 0.1875, 0.5938, 0.1875, 0.5938, 0.2188, 0.625, 0.2188, 0.625, 0.3125, 0.6562, 0.3125, 0.6562, 0.3438, 0.625, 0.3438, 0.625, 0.4688, 0.5938, 0.4688, 0.5938, 0.5, 0.625, 0.5, 0.625, 0.5312, 0.6562, 0.5312, 0.6562, 0.5625, 0.6875, 0.5625, 0.6875, 0.5938, 0.7188, 0.5938, 0.7188, 0.625, 0.75, 0.625, 0.75, 0.6562, 0.7812, 0.6562, 0.7812, 0.6875, 0.8125, 0.6875, 0.8125, 0.625, 0.7812, 0.625, 0.7812, 0.5938, 0.75, 0.5938, 0.75, 0.5625, 0.7188, 0.5625, 0.7188, 0.5312, 0.6875, 0.5312, 0.6875, 0.4375, 0.7188, 0.4375, 0.7188, 0.3125, 0.75, 0.3125, 0.75, 0.25, 0.7812, 0.25, 0.7812, 0.1562, 0.8125, 0.1562, 0.8125, 0.4062, 0.8438, 0.4062, 0.8438, 0.1562, 0.875, 0.1562, 0.875, 0.0625, 0.8438, 0.0625, 0.9062, 0.0, 0.875, 0.0, 0.875, 0.0625, 0.9062, 0.0625, 0.3125, 0.375, 0.2812, 0.375, 0.2812, 0.0, 0.25, 0.0, 0.25, 0.5, 0.3125, 0.5, 0.1875, 0.0, 0.0625, 0.0, 0.0625, 0.03125, 0.09375, 0.03125, 0.09375, 0.2812, 0.125, 0.2812, 0.125, 0.0625, 0.1562, 0.0625, 0.1562, 0.03125, 0.1875, 0.03125, 0.0, 0.03125, 0.0625, 0.03125, 0.0625, 0.0625, 0.0, 0.0625, 0.3125, 0.375, 0.3125, 0.2812, 0.3438, 0.2812, 0.3438, 0.375, 0.8438, 0.0, 0.8438, 0.0625, 0.875, 0.0625, 0.875, 0.1562, 0.8438, 0.1562, 0.8438, 0.4062, 0.8125, 0.4062, 0.8125, 0.1562, 0.7812, 0.1562, 0.7812, 0.25, 0.75, 0.25, 0.75, 0.3125, 0.7188, 0.3125, 0.7188, 0.4375, 0.6875, 0.4375, 0.6875, 0.5312, 0.7188, 0.5312, 0.7188, 0.5625, 0.75, 0.5625, 0.75, 0.5938, 0.7812, 0.5938, 0.7812, 0.625, 0.8125, 0.625, 0.8125, 0.6875, 0.7812, 0.6875, 0.7812, 0.6562, 0.75, 0.6562, 0.75, 0.625, 0.7188, 0.625, 0.7188, 0.5938, 0.6875, 0.5938, 0.6875, 0.5625, 0.6562, 0.5625, 0.6562, 0.5312, 0.625, 0.5312, 0.625, 0.5, 0.5938, 0.5, 0.5938, 0.4688, 0.625, 0.4688, 0.625, 0.3438, 0.6562, 0.3438, 0.6562, 0.3125, 0.625, 0.3125, 0.625, 0.2188, 0.5938, 0.2188, 0.5938, 0.1875, 0.625, 0.1875, 0.625, 0.0, 0.6562, 0.0, 0.6562, 0.25, 0.6875, 0.25, 0.6875, 0.0, 0.4375, 0.03125, 0.4375, 0.09375, 0.4062, 0.09375, 0.4062, 0.2812, 0.375, 0.2812, 0.3438, 0.2812, 0.3438, 0.2188, 0.375, 0.2188, 0.375, 0.0, 0.4062, 0.0, 0.4062, 0.03125, 0.9062, 0.0, 0.9062, 0.0625, 0.875, 0.0625, 0.875, 0.0, 0.3125, 0.375, 0.3125, 0.5, 0.25, 0.5, 0.25, 0.0, 0.2812, 0.0, 0.2812, 0.375, 0.1875, 0.0, 0.1875, 0.03125, 0.1562, 0.03125, 0.1562, 0.0625, 0.125, 0.0625, 0.125, 0.2812, 0.09375, 0.2812, 0.09375, 0.03125, 0.0625, 0.03125, 0.0625, 0.0, 0.4375, 0.7188, 0.4375, 0.75, 0.4688, 0.75, 0.4375, 0.7188, 0.4688, 0.7188, 0.4688, 0.75, 0.9062, 0.05664, 0.875, 0.05664, 0.875, 0.05664, 0.9062, 0.05664, 0.7188, 0.625, 0.7188, 0.5938, 0.7188, 0.5938, 0.7188, 0.625, 0.5938, 0.4688, 0.625, 0.4688, 0.625, 0.4688, 0.5938, 0.4688, 0.1188, 0.0625, 0.1188, 0.2812, 0.1188, 0.2812, 0.1188, 0.0625, 0.6875, 0.5312, 0.7188, 0.5312, 0.7188, 0.5312, 0.6875, 0.5312, 0.4, 0.375, 0.4, 0.5, 0.4, 0.5, 0.4, 0.375, 0.8375, 0.0, 0.8375, 0.0625, 0.8375, 0.0625, 0.8375, 0.0, 0.8688, 0.0625, 0.8688, 0.1562, 0.8688, 0.1562, 0.8688, 0.0625, 0.4, 0.0, 0.4, 0.03125, 0.4, 0.03125, 0.4, 0.0, 0.7188, 0.5879, 0.6875, 0.5879, 0.6875, 0.5879, 0.7188, 0.5879, 0.3438, 0.2188, 0.375, 0.2188, 0.375, 0.2188, 0.3438, 0.2188, 0.5875, 0.0, 0.5875, 0.1875, 0.5875, 0.1875, 0.5875, 0.0, 0.125, 0.2754, 0.09375, 0.2754, 0.09375, 0.2754, 0.125, 0.2754, 0.7125, 0.5312, 0.7125, 0.5625, 0.7125, 0.5625, 0.7125, 0.5312, 0.8438, 0.0625, 0.875, 0.0625, 0.875, 0.0625, 0.8438, 0.0625, 0.875, 0.1504, 0.8438, 0.1504, 0.8438, 0.1504, 0.875, 0.1504, 0.375, 0.2188, 0.375, 0.0, 0.375, 0.0, 0.375, 0.2188, 0.6875, 0.5938, 0.6875, 0.5625, 0.6875, 0.5625, 0.6875, 0.5938, 0.3438, 0.2812, 0.3438, 0.2188, 0.3438, 0.2188, 0.3438, 0.2812, 0.625, 0.0, 0.6562, 0.0, 0.6562, 0.0, 0.625, 0.0, 0.09375, 0.2812, 0.09375, 0.03125, 0.09375, 0.03125, 0.09375, 0.2812, 0.7125, 0.5625, 0.7438, 0.5625, 0.7438, 0.5625, 0.7125, 0.5625, 0.4062, 0.7188, 0.4062, 0.5312, 0.4062, 0.5312, 0.4062, 0.7188, 0.4375, 0.08789, 0.4062, 0.08789, 0.4062, 0.08789, 0.4375, 0.08789, 0.8375, 0.1562, 0.8375, 0.4062, 0.8375, 0.4062, 0.8375, 0.1562, 0.5875, 0.2188, 0.5875, 0.4688, 0.5875, 0.4688, 0.5875, 0.2188, 0.6875, 0.5566, 0.6562, 0.5566, 0.6562, 0.5566, 0.6875, 0.5566, 0.7438, 0.5625, 0.7438, 0.5938, 0.7438, 0.5938, 0.7438, 0.5625, 0.09375, 0.02539, 0.0625, 0.02539, 0.0625, 0.02539, 0.09375, 0.02539, 0.4062, 0.5254, 0.375, 0.5254, 0.375, 0.5254, 0.4062, 0.5254, 0.8438, 0.4004, 0.8125, 0.4004, 0.8125, 0.4004, 0.8438, 0.4004, 0.6562, 0.5625, 0.6562, 0.5312, 0.6562, 0.5312, 0.6562, 0.5625, 0.6875, 0.0, 0.8438, 0.0, 0.8438, 0.0, 0.6875, 0.0, 0.0563, 0.03125, 0.0563, 0.0625, 0.0563, 0.0625, 0.0563, 0.03125, 0.7438, 0.5938, 0.775, 0.5938, 0.775, 0.5938, 0.7438, 0.5938, 0.375, 0.5312, 0.375, 0.2812, 0.375, 0.2812, 0.375, 0.5312, 0.8125, 0.4062, 0.8125, 0.1562, 0.8125, 0.1562, 0.8125, 0.4062, 0.9, 0.0, 0.9, 0.0625, 0.9, 0.0625, 0.9, 0.0, 0.6562, 0.5254, 0.625, 0.5254, 0.625, 0.5254, 0.6562, 0.5254, 0.0, 0.0625, 0.0, 0.03125, 0.0, 0.03125, 0.0, 0.0625, 0.0625, 0.05664, 0.0, 0.05664, 0.0, 0.05664, 0.0625, 0.05664, 0.775, 0.5938, 0.775, 0.625, 0.775, 0.625, 0.775, 0.5938, 0.375, 0.2754, 0.3438, 0.2754, 0.3438, 0.2754, 0.375, 0.2754, 0.8125, 0.1504, 0.7812, 0.1504, 0.7812, 0.1504, 0.8125, 0.1504, 0.875, 0.0625, 0.875, 0.0, 0.875, 0.0, 0.875, 0.0625, 0.625, 0.5312, 0.625, 0.5, 0.625, 0.5, 0.625, 0.5312, 0.5938, 0.1875, 0.625, 0.1875, 0.625, 0.1875, 0.5938, 0.1875, 0.875, 0.0, 0.9062, 0.0, 0.9062, 0.0, 0.875, 0.0, 0.7812, 0.625, 0.8125, 0.625, 0.8125, 0.625, 0.7812, 0.625, 0.3375, 0.2812, 0.3375, 0.375, 0.3375, 0.375, 0.3375, 0.2812, 0.0, 0.03125, 0.0625, 0.03125, 0.0625, 0.03125, 0.0, 0.03125, 0.775, 0.1562, 0.775, 0.25, 0.775, 0.25, 0.775, 0.1562, 0.625, 0.4941, 0.5938, 0.4941, 0.5938, 0.4941, 0.625, 0.4941, 0.625, 0.1875, 0.625, 0.0, 0.625, 0.0, 0.625, 0.1875, 0.375, 0.0, 0.4062, 0.0, 0.4062, 0.0, 0.375, 0.0, 0.8063, 0.625, 0.8063, 0.6875, 0.8063, 0.6875, 0.8063, 0.625, 0.3438, 0.3691, 0.3125, 0.3691, 0.3125, 0.3691, 0.3438, 0.3691, 0.625, 0.2129, 0.5938, 0.2129, 0.5938, 0.2129, 0.625, 0.2129, 0.3063, 0.375, 0.3063, 0.5, 0.3063, 0.5, 0.3063, 0.375, 0.7812, 0.2441, 0.75, 0.2441, 0.75, 0.2441, 0.7812, 0.2441, 0.5938, 0.5, 0.5938, 0.4688, 0.5938, 0.4688, 0.5938, 0.5, 0.4, 0.09375, 0.4, 0.2812, 0.4, 0.2812, 0.4, 0.09375, 0.275, 0.0, 0.275, 0.375, 0.275, 0.375, 0.275, 0.0, 0.8125, 0.6816, 0.7812, 0.6816, 0.7812, 0.6816, 0.8125, 0.6816, 0.275, 0.375, 0.3063, 0.375, 0.3063, 0.375, 0.275, 0.375, 0.625, 0.3125, 0.625, 0.2188, 0.625, 0.2188, 0.625, 0.3125, 0.3125, 0.4941, 0.25, 0.4941, 0.25, 0.4941, 0.3125, 0.4941, 0.7438, 0.25, 0.7438, 0.3125, 0.7438, 0.3125, 0.7438, 0.25, 0.5938, 0.4629, 0.5625, 0.4629, 0.5625, 0.4629, 0.5938, 0.4629, 0.6875, 0.25, 0.6875, 0.0, 0.6875, 0.0, 0.6875, 0.25, 0.25, 0.0, 0.2812, 0.0, 0.2812, 0.0, 0.25, 0.0, 0.7812, 0.6875, 0.7812, 0.6562, 0.7812, 0.6562, 0.7812, 0.6875, 0.6562, 0.3066, 0.625, 0.3066, 0.625, 0.3066, 0.6562, 0.3066, 0.1813, 0.0, 0.1813, 0.03125, 0.1813, 0.03125, 0.1813, 0.0, 0.75, 0.3066, 0.7188, 0.3066, 0.7188, 0.3066, 0.75, 0.3066, 0.5625, 0.4688, 0.5625, 0.375, 0.5625, 0.375, 0.5625, 0.4688, 0.6562, 0.25, 0.6875, 0.25, 0.6875, 0.25, 0.6562, 0.25, 0.0625, 0.03125, 0.0625, 0.0, 0.0625, 0.0, 0.0625, 0.03125, 0.25, 0.5, 0.25, 0.0, 0.25, 0.0, 0.25, 0.5, 0.7812, 0.6504, 0.75, 0.6504, 0.75, 0.6504, 0.7812, 0.6504, 0.6562, 0.3438, 0.6562, 0.3125, 0.6562, 0.3125, 0.6562, 0.3438, 0.1875, 0.02539, 0.1562, 0.02539, 0.1562, 0.02539, 0.1875, 0.02539, 0.7125, 0.3125, 0.7125, 0.4375, 0.7125, 0.4375, 0.7125, 0.3125, 0.5625, 0.3691, 0.5, 0.3691, 0.5, 0.3691, 0.5625, 0.3691, 0.65, 0.0, 0.65, 0.25, 0.65, 0.25, 0.65, 0.0, 0.3125, 0.375, 0.3125, 0.2812, 0.3125, 0.2812, 0.3125, 0.375, 0.75, 0.6562, 0.75, 0.625, 0.75, 0.625, 0.75, 0.6562, 0.625, 0.3438, 0.6562, 0.3438, 0.6562, 0.3438, 0.625, 0.3438, 0.15, 0.03125, 0.15, 0.0625, 0.15, 0.0625, 0.15, 0.03125, 0.7188, 0.4316, 0.6875, 0.4316, 0.6875, 0.4316, 0.7188, 0.4316, 0.0625, 0.0, 0.1875, 0.0, 0.1875, 0.0, 0.0625, 0.0, 0.4938, 0.375, 0.4938, 0.4688, 0.4938, 0.4688, 0.4938, 0.375, 0.3125, 0.2812, 0.3438, 0.2812, 0.3438, 0.2812, 0.3125, 0.2812, 0.75, 0.6191, 0.7188, 0.6191, 0.7188, 0.6191, 0.75, 0.6191, 0.5, 0.375, 0.5, 0.3438, 0.5, 0.3438, 0.5, 0.375, 0.625, 0.4688, 0.625, 0.3438, 0.625, 0.3438, 0.625, 0.4688, 0.1562, 0.05664, 0.125, 0.05664, 0.125, 0.05664, 0.1562, 0.05664, 0.6813, 0.4375, 0.6813, 0.5312, 0.6813, 0.5312, 0.6813, 0.4375, 0.5938, 0.1875, 0.5938, 0.0, 0.4375, 0.0, 0.4375, 0.03125, 0.4375, 0.09375, 0.4375, 0.2812, 0.4062, 0.2812, 0.375, 0.2812, 0.375, 0.5312, 0.4062, 0.5312, 0.4062, 0.7188, 0.4375, 0.7188, 0.4375, 0.5, 0.4062, 0.5, 0.4062, 0.375, 0.4688, 0.375, 0.4688, 0.3438, 0.5, 0.3438, 0.5, 0.375, 0.5625, 0.375, 0.5625, 0.4688, 0.5938, 0.4688, 0.5938, 0.2188, 0.4375, 0.7188, 0.4688, 0.75, 0.4375, 0.75, 0.4313, 0.7188, 0.4625, 0.75, 0.4625, 0.7188, 0.5938, 0.1875, 0.5938, 0.2188, 0.5938, 0.4688, 0.5625, 0.4688, 0.5625, 0.375, 0.5, 0.375, 0.5, 0.3438, 0.4688, 0.3438, 0.4688, 0.375, 0.4062, 0.375, 0.4062, 0.5, 0.4375, 0.5, 0.4375, 0.7188, 0.4062, 0.7188, 0.4062, 0.5312, 0.375, 0.5312, 0.375, 0.2812, 0.4062, 0.2812, 0.4375, 0.2812, 0.4375, 0.09375, 0.4375, 0.03125, 0.4375, 0.0, 0.5938, 0.0, 0.4375, 0.03125, 0.4375, 0.09375, 0.4062, 0.09375, 0.4062, 0.2812, 0.375, 0.2812, 0.3438, 0.2812, 0.3438, 0.2188, 0.375, 0.2188, 0.375, 0.0, 0.4062, 0.0, 0.4062, 0.03125, 0.4375, 0.7188, 0.4375, 0.75, 0.4688, 0.75, 0.4375, 0.7188, 0.4688, 0.7188, 0.4688, 0.75, 0.498, 0.7812, 0.498, 0.7812, 0.498, 0.75, 0.498, 0.75, 0.4375, 0.08789, 0.4062, 0.08789, 0.4062, 0.08789, 0.4375, 0.08789, 0.4313, 0.5, 0.4313, 0.7188, 0.4313, 0.7188, 0.4313, 0.5, 0.4727, 0.7812, 0.4727, 0.75, 0.4727, 0.75, 0.4727, 0.7812, 0.4375, 0.7188, 0.4375, 0.75, 0.4375, 0.75, 0.4375, 0.7188, 0.4688, 0.7188, 0.4688, 0.7188, 0.4375, 0.7188, 0.4375, 0.7188, 0.4375, 0.7129, 0.4062, 0.7129, 0.4062, 0.7129, 0.4375, 0.7129, 0.5938, 0.1875, 0.5938, 0.0, 0.4375, 0.0, 0.4375, 0.03125, 0.4375, 0.09375, 0.4375, 0.2812, 0.4062, 0.2812, 0.375, 0.2812, 0.375, 0.5312, 0.4062, 0.5312, 0.4062, 0.7188, 0.4375, 0.7188, 0.4375, 0.5, 0.4062, 0.5, 0.4062, 0.375, 0.4688, 0.375, 0.4688, 0.3438, 0.5, 0.3438, 0.5, 0.375, 0.5625, 0.375, 0.5625, 0.4688, 0.5938, 0.4688, 0.5938, 0.2188, 0.4375, 0.03125, 0.4062, 0.03125, 0.4062, 0.0, 0.375, 0.0, 0.375, 0.2188, 0.3438, 0.2188, 0.3438, 0.2812, 0.375, 0.2812, 0.4062, 0.2812, 0.4062, 0.09375, 0.4375, 0.09375, 0.4375, 0.7188, 0.4688, 0.75, 0.4375, 0.75, 0.4313, 0.7188, 0.4625, 0.75, 0.4625, 0.7188, 0.5, 0.375, 0.5, 0.4688, 0.4688, 0.4688, 0.4688, 0.375, 0.5938, 0.1875, 0.5938, 0.2188, 0.5938, 0.4688, 0.5625, 0.4688, 0.5625, 0.375, 0.5, 0.375, 0.5, 0.3438, 0.4688, 0.3438, 0.4688, 0.375, 0.4062, 0.375, 0.4062, 0.5, 0.4375, 0.5, 0.4375, 0.7188, 0.4062, 0.7188, 0.4062, 0.5312, 0.375, 0.5312, 0.375, 0.2812, 0.4062, 0.2812, 0.4375, 0.2812, 0.4375, 0.09375, 0.4375, 0.03125, 0.4375, 0.0, 0.5938, 0.0, 0.4688, 0.3691, 0.4062, 0.3691, 0.4062, 0.3691, 0.4688, 0.3691, 0.498, 0.7812, 0.498, 0.7812, 0.498, 0.75, 0.498, 0.75, 0.4062, 0.2812, 0.4375, 0.2812, 0.4375, 0.2812, 0.4062, 0.2812, 0.4062, 0.5, 0.4375, 0.5, 0.4375, 0.5, 0.4062, 0.5, 0.4375, 0.03125, 0.4375, 0.0, 0.4375, 0.0, 0.4375, 0.03125, 0.4062, 0.03125, 0.4375, 0.03125, 0.4375, 0.03125, 0.4062, 0.03125, 0.5, 0.4629, 0.4688, 0.4629, 0.4688, 0.4629, 0.5, 0.4629, 0.4688, 0.4688, 0.4688, 0.375, 0.4688, 0.375, 0.4688, 0.4688, 0.4313, 0.5, 0.4313, 0.7188, 0.4313, 0.7188, 0.4313, 0.5, 0.4727, 0.7812, 0.4727, 0.75, 0.4727, 0.75, 0.4727, 0.7812, 0.4375, 0.0, 0.5938, 0.0, 0.5938, 0.0, 0.4375, 0.0, 0.4625, 0.3438, 0.4625, 0.375, 0.4625, 0.375, 0.4625, 0.3438, 0.5, 0.3379, 0.4688, 0.3379, 0.4688, 0.3379, 0.5, 0.3379, 0.4688, 0.375, 0.5, 0.375, 0.5, 0.375, 0.4688, 0.375, 0.4375, 0.7129, 0.4062, 0.7129, 0.4062, 0.7129, 0.4375, 0.7129])
me_cube_001.materials.append(mat_grass)
me_cube_001.use_remesh_preserve_volume = False
me_cube_001.use_remesh_preserve_attributes = False
me_cube_001.use_mirror_vertex_groups = False
me_cube_001.update()

# ---- objects
ob_cube_001 = bpy.data.objects.new('Cube.001', me_cube_001)

# ---- transforms, parenting, visibility, modifiers, constraints
ob_cube_001.location = (-0.08459, 0.08459, -0.3724)
ob_cube_001.lineart.crease_threshold = 0.0

# ---- collection membership
col_collection_1.objects.link(ob_cube_001)

# ---- scene / render settings (as saved in the file)
scene.frame_start = 1; scene.frame_end = 250; scene.frame_set(1)
scene.render.engine = 'BLENDER_EEVEE_NEXT'
scene.render.resolution_x = 256
scene.render.resolution_y = 256
scene.render.dither_intensity = 0.0
scene.render.film_transparent = True
scene.cycles.use_denoising = False
scene.cycles.samples = 10
scene.cycles.sampling_pattern = 'TABULATED_SOBOL'
scene.cycles.light_sampling_threshold = 0.0
scene.cycles.use_adaptive_sampling = False
scene.cycles.use_light_tree = False
scene.cycles.blur_glossy = 0.0
scene.cycles.volume_bounces = 1
scene.cycles.pixel_filter_type = 'GAUSSIAN'
scene.cycles.sample_clamp_indirect = 0.0
scene.view_settings.view_transform = 'Standard'
bpy.context.view_layer.update()

# ---- added for rendering (the .blend has no active camera and no usable light): camera, sun
cam_auto = bpy.data.cameras.new('AutoCamera')
cam_auto.lens = 50.0
cam_auto.sensor_width = 36.0
cam_auto.clip_end = 1000.0
ob_auto_camera = bpy.data.objects.new('AutoCamera', cam_auto)
scene.collection.objects.link(ob_auto_camera)
ob_auto_camera.location = (2.74783, -3.29739, 1.94826)
ob_auto_camera.rotation_euler = (1.09748, -7.21219e-08, 0.694738)
scene.camera = ob_auto_camera
light_auto_sun = bpy.data.lights.new('AutoSun', 'SUN')
light_auto_sun.energy = 3.0
light_auto_sun.angle = 0.0523599
ob_auto_sun = bpy.data.objects.new('AutoSun', light_auto_sun)
scene.collection.objects.link(ob_auto_sun)
ob_auto_sun.rotation_euler = (0.872665, 0.174533, 0.523599)
bpy.context.view_layer.update()

